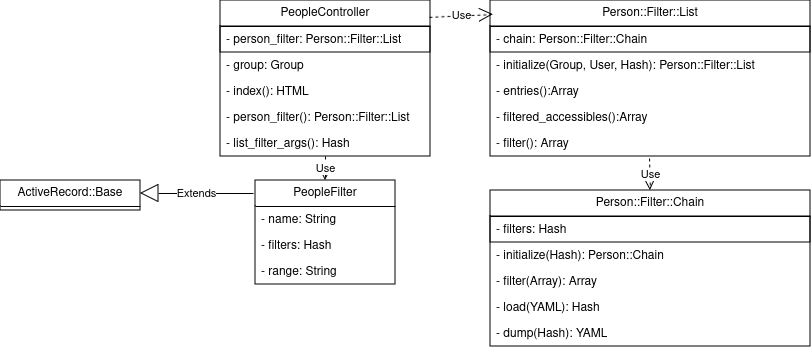

The diagram above was exported from draw.io. Its source (the exported page's mxGraphModel, read from the mxfile embedded in the PNG):
<mxGraphModel dx="2924" dy="1181" grid="1" gridSize="10" guides="1" tooltips="1" connect="1" arrows="1" fold="1" page="1" pageScale="1" pageWidth="850" pageHeight="1100" math="0" shadow="0">
  <root>
    <mxCell id="0" />
    <mxCell id="1" parent="0" />
    <mxCell id="tnOkOxsrCcmqoXcBrgY4-1" value="PeopleController" style="swimlane;fontStyle=0;childLayout=stackLayout;horizontal=1;startSize=26;fillColor=none;horizontalStack=0;resizeParent=1;resizeParentMax=0;resizeLast=0;collapsible=1;marginBottom=0;whiteSpace=wrap;html=1;" vertex="1" parent="1">
      <mxGeometry x="60" y="130" width="210" height="156" as="geometry" />
    </mxCell>
    <mxCell id="tnOkOxsrCcmqoXcBrgY4-2" value="- person_filter: Person::Filter::List" style="text;strokeColor=default;fillColor=none;align=left;verticalAlign=top;spacingLeft=4;spacingRight=4;overflow=hidden;rotatable=0;points=[[0,0.5],[1,0.5]];portConstraint=eastwest;whiteSpace=wrap;html=1;" vertex="1" parent="tnOkOxsrCcmqoXcBrgY4-1">
      <mxGeometry y="26" width="210" height="26" as="geometry" />
    </mxCell>
    <mxCell id="tnOkOxsrCcmqoXcBrgY4-3" value="- group: Group" style="text;strokeColor=none;fillColor=none;align=left;verticalAlign=top;spacingLeft=4;spacingRight=4;overflow=hidden;rotatable=0;points=[[0,0.5],[1,0.5]];portConstraint=eastwest;whiteSpace=wrap;html=1;" vertex="1" parent="tnOkOxsrCcmqoXcBrgY4-1">
      <mxGeometry y="52" width="210" height="26" as="geometry" />
    </mxCell>
    <mxCell id="tnOkOxsrCcmqoXcBrgY4-4" value="- index(): HTML " style="text;strokeColor=none;fillColor=none;align=left;verticalAlign=top;spacingLeft=4;spacingRight=4;overflow=hidden;rotatable=0;points=[[0,0.5],[1,0.5]];portConstraint=eastwest;whiteSpace=wrap;html=1;" vertex="1" parent="tnOkOxsrCcmqoXcBrgY4-1">
      <mxGeometry y="78" width="210" height="26" as="geometry" />
    </mxCell>
    <mxCell id="tnOkOxsrCcmqoXcBrgY4-5" value="- person_filter(): Person::Filter::List" style="text;strokeColor=none;fillColor=none;align=left;verticalAlign=top;spacingLeft=4;spacingRight=4;overflow=hidden;rotatable=0;points=[[0,0.5],[1,0.5]];portConstraint=eastwest;whiteSpace=wrap;html=1;" vertex="1" parent="tnOkOxsrCcmqoXcBrgY4-1">
      <mxGeometry y="104" width="210" height="26" as="geometry" />
    </mxCell>
    <mxCell id="tnOkOxsrCcmqoXcBrgY4-34" value="- list_filter_args(): Hash" style="text;strokeColor=none;fillColor=none;align=left;verticalAlign=top;spacingLeft=4;spacingRight=4;overflow=hidden;rotatable=0;points=[[0,0.5],[1,0.5]];portConstraint=eastwest;whiteSpace=wrap;html=1;" vertex="1" parent="tnOkOxsrCcmqoXcBrgY4-1">
      <mxGeometry y="130" width="210" height="26" as="geometry" />
    </mxCell>
    <mxCell id="tnOkOxsrCcmqoXcBrgY4-6" value="Person::Filter::List" style="swimlane;fontStyle=0;childLayout=stackLayout;horizontal=1;startSize=26;fillColor=none;horizontalStack=0;resizeParent=1;resizeParentMax=0;resizeLast=0;collapsible=1;marginBottom=0;whiteSpace=wrap;html=1;" vertex="1" parent="1">
      <mxGeometry x="330" y="130" width="320" height="156" as="geometry" />
    </mxCell>
    <mxCell id="tnOkOxsrCcmqoXcBrgY4-33" value="- chain: Person::Filter::Chain" style="text;strokeColor=default;fillColor=none;align=left;verticalAlign=top;spacingLeft=4;spacingRight=4;overflow=hidden;rotatable=0;points=[[0,0.5],[1,0.5]];portConstraint=eastwest;whiteSpace=wrap;html=1;" vertex="1" parent="tnOkOxsrCcmqoXcBrgY4-6">
      <mxGeometry y="26" width="320" height="26" as="geometry" />
    </mxCell>
    <mxCell id="tnOkOxsrCcmqoXcBrgY4-7" value="- initialize(Group, User, Hash): Person::Filter::List" style="text;strokeColor=none;fillColor=none;align=left;verticalAlign=top;spacingLeft=4;spacingRight=4;overflow=hidden;rotatable=0;points=[[0,0.5],[1,0.5]];portConstraint=eastwest;whiteSpace=wrap;html=1;" vertex="1" parent="tnOkOxsrCcmqoXcBrgY4-6">
      <mxGeometry y="52" width="320" height="26" as="geometry" />
    </mxCell>
    <mxCell id="tnOkOxsrCcmqoXcBrgY4-8" value="- entries():Array" style="text;strokeColor=none;fillColor=none;align=left;verticalAlign=top;spacingLeft=4;spacingRight=4;overflow=hidden;rotatable=0;points=[[0,0.5],[1,0.5]];portConstraint=eastwest;whiteSpace=wrap;html=1;" vertex="1" parent="tnOkOxsrCcmqoXcBrgY4-6">
      <mxGeometry y="78" width="320" height="26" as="geometry" />
    </mxCell>
    <mxCell id="tnOkOxsrCcmqoXcBrgY4-9" value="&lt;div&gt;- filtered_accessibles():Array&lt;/div&gt;" style="text;strokeColor=none;fillColor=none;align=left;verticalAlign=top;spacingLeft=4;spacingRight=4;overflow=hidden;rotatable=0;points=[[0,0.5],[1,0.5]];portConstraint=eastwest;whiteSpace=wrap;html=1;" vertex="1" parent="tnOkOxsrCcmqoXcBrgY4-6">
      <mxGeometry y="104" width="320" height="26" as="geometry" />
    </mxCell>
    <mxCell id="tnOkOxsrCcmqoXcBrgY4-11" value="- filter(): Array" style="text;strokeColor=none;fillColor=none;align=left;verticalAlign=top;spacingLeft=4;spacingRight=4;overflow=hidden;rotatable=0;points=[[0,0.5],[1,0.5]];portConstraint=eastwest;whiteSpace=wrap;html=1;" vertex="1" parent="tnOkOxsrCcmqoXcBrgY4-6">
      <mxGeometry y="130" width="320" height="26" as="geometry" />
    </mxCell>
    <mxCell id="tnOkOxsrCcmqoXcBrgY4-10" value="Use" style="endArrow=open;endSize=12;dashed=1;html=1;rounded=0;exitX=0.497;exitY=1.077;exitDx=0;exitDy=0;entryX=0.5;entryY=0;entryDx=0;entryDy=0;exitPerimeter=0;" edge="1" parent="1" source="tnOkOxsrCcmqoXcBrgY4-11" target="tnOkOxsrCcmqoXcBrgY4-13">
      <mxGeometry width="160" relative="1" as="geometry">
        <mxPoint x="109.99999999999989" y="419.99999999999994" as="sourcePoint" />
        <mxPoint x="237.89999999999998" y="421.43" as="targetPoint" />
      </mxGeometry>
    </mxCell>
    <mxCell id="tnOkOxsrCcmqoXcBrgY4-12" value="Use" style="endArrow=open;endSize=12;dashed=1;html=1;rounded=0;exitX=0.995;exitY=0.108;exitDx=0;exitDy=0;entryX=0.009;entryY=0.09;entryDx=0;entryDy=0;entryPerimeter=0;exitPerimeter=0;" edge="1" parent="1" source="tnOkOxsrCcmqoXcBrgY4-1" target="tnOkOxsrCcmqoXcBrgY4-6">
      <mxGeometry width="160" relative="1" as="geometry">
        <mxPoint x="269.9999999999999" y="139.99999999999994" as="sourcePoint" />
        <mxPoint x="397.9" y="141.43" as="targetPoint" />
      </mxGeometry>
    </mxCell>
    <mxCell id="tnOkOxsrCcmqoXcBrgY4-13" value="Person::Filter::Chain" style="swimlane;fontStyle=0;childLayout=stackLayout;horizontal=1;startSize=26;fillColor=none;horizontalStack=0;resizeParent=1;resizeParentMax=0;resizeLast=0;collapsible=1;marginBottom=0;whiteSpace=wrap;html=1;" vertex="1" parent="1">
      <mxGeometry x="330" y="320" width="320" height="156" as="geometry" />
    </mxCell>
    <mxCell id="tnOkOxsrCcmqoXcBrgY4-18" value="- filters: Hash" style="text;strokeColor=default;fillColor=none;align=left;verticalAlign=top;spacingLeft=4;spacingRight=4;overflow=hidden;rotatable=0;points=[[0,0.5],[1,0.5]];portConstraint=eastwest;whiteSpace=wrap;html=1;" vertex="1" parent="tnOkOxsrCcmqoXcBrgY4-13">
      <mxGeometry y="26" width="320" height="26" as="geometry" />
    </mxCell>
    <mxCell id="tnOkOxsrCcmqoXcBrgY4-14" value="- initialize(Hash): Person::Chain" style="text;strokeColor=none;fillColor=none;align=left;verticalAlign=top;spacingLeft=4;spacingRight=4;overflow=hidden;rotatable=0;points=[[0,0.5],[1,0.5]];portConstraint=eastwest;whiteSpace=wrap;html=1;" vertex="1" parent="tnOkOxsrCcmqoXcBrgY4-13">
      <mxGeometry y="52" width="320" height="26" as="geometry" />
    </mxCell>
    <mxCell id="tnOkOxsrCcmqoXcBrgY4-15" value="- filter(Array): Array" style="text;strokeColor=none;fillColor=none;align=left;verticalAlign=top;spacingLeft=4;spacingRight=4;overflow=hidden;rotatable=0;points=[[0,0.5],[1,0.5]];portConstraint=eastwest;whiteSpace=wrap;html=1;" vertex="1" parent="tnOkOxsrCcmqoXcBrgY4-13">
      <mxGeometry y="78" width="320" height="26" as="geometry" />
    </mxCell>
    <mxCell id="tnOkOxsrCcmqoXcBrgY4-19" value="- load(YAML): Hash" style="text;strokeColor=none;fillColor=none;align=left;verticalAlign=top;spacingLeft=4;spacingRight=4;overflow=hidden;rotatable=0;points=[[0,0.5],[1,0.5]];portConstraint=eastwest;whiteSpace=wrap;html=1;" vertex="1" parent="tnOkOxsrCcmqoXcBrgY4-13">
      <mxGeometry y="104" width="320" height="26" as="geometry" />
    </mxCell>
    <mxCell id="tnOkOxsrCcmqoXcBrgY4-20" value="- dump(Hash): YAML" style="text;strokeColor=none;fillColor=none;align=left;verticalAlign=top;spacingLeft=4;spacingRight=4;overflow=hidden;rotatable=0;points=[[0,0.5],[1,0.5]];portConstraint=eastwest;whiteSpace=wrap;html=1;" vertex="1" parent="tnOkOxsrCcmqoXcBrgY4-13">
      <mxGeometry y="130" width="320" height="26" as="geometry" />
    </mxCell>
    <mxCell id="tnOkOxsrCcmqoXcBrgY4-21" value="PeopleFilter" style="swimlane;fontStyle=0;childLayout=stackLayout;horizontal=1;startSize=26;fillColor=none;horizontalStack=0;resizeParent=1;resizeParentMax=0;resizeLast=0;collapsible=1;marginBottom=0;whiteSpace=wrap;html=1;" vertex="1" parent="1">
      <mxGeometry x="95" y="310" width="140" height="104" as="geometry" />
    </mxCell>
    <mxCell id="tnOkOxsrCcmqoXcBrgY4-22" value="- name: String" style="text;strokeColor=none;fillColor=none;align=left;verticalAlign=top;spacingLeft=4;spacingRight=4;overflow=hidden;rotatable=0;points=[[0,0.5],[1,0.5]];portConstraint=eastwest;whiteSpace=wrap;html=1;" vertex="1" parent="tnOkOxsrCcmqoXcBrgY4-21">
      <mxGeometry y="26" width="140" height="26" as="geometry" />
    </mxCell>
    <mxCell id="tnOkOxsrCcmqoXcBrgY4-23" value="- filters: Hash" style="text;strokeColor=none;fillColor=none;align=left;verticalAlign=top;spacingLeft=4;spacingRight=4;overflow=hidden;rotatable=0;points=[[0,0.5],[1,0.5]];portConstraint=eastwest;whiteSpace=wrap;html=1;" vertex="1" parent="tnOkOxsrCcmqoXcBrgY4-21">
      <mxGeometry y="52" width="140" height="26" as="geometry" />
    </mxCell>
    <mxCell id="tnOkOxsrCcmqoXcBrgY4-24" value="- range: String" style="text;strokeColor=none;fillColor=none;align=left;verticalAlign=top;spacingLeft=4;spacingRight=4;overflow=hidden;rotatable=0;points=[[0,0.5],[1,0.5]];portConstraint=eastwest;whiteSpace=wrap;html=1;" vertex="1" parent="tnOkOxsrCcmqoXcBrgY4-21">
      <mxGeometry y="78" width="140" height="26" as="geometry" />
    </mxCell>
    <mxCell id="tnOkOxsrCcmqoXcBrgY4-25" value="Use" style="endArrow=open;endSize=12;dashed=1;html=1;rounded=0;exitX=0.5;exitY=1;exitDx=0;exitDy=0;entryX=0.5;entryY=0;entryDx=0;entryDy=0;" edge="1" parent="1" source="tnOkOxsrCcmqoXcBrgY4-1" target="tnOkOxsrCcmqoXcBrgY4-21">
      <mxGeometry width="160" relative="1" as="geometry">
        <mxPoint x="250" y="630" as="sourcePoint" />
        <mxPoint x="410" y="630" as="targetPoint" />
      </mxGeometry>
    </mxCell>
    <mxCell id="tnOkOxsrCcmqoXcBrgY4-26" value="Extends" style="endArrow=block;endSize=16;endFill=0;html=1;rounded=0;exitX=-0.014;exitY=0.125;exitDx=0;exitDy=0;exitPerimeter=0;entryX=1;entryY=0.433;entryDx=0;entryDy=0;entryPerimeter=0;" edge="1" parent="1" source="tnOkOxsrCcmqoXcBrgY4-21" target="tnOkOxsrCcmqoXcBrgY4-27">
      <mxGeometry width="160" relative="1" as="geometry">
        <mxPoint x="220" y="730" as="sourcePoint" />
        <mxPoint x="240" y="530" as="targetPoint" />
      </mxGeometry>
    </mxCell>
    <mxCell id="tnOkOxsrCcmqoXcBrgY4-27" value="ActiveRecord::Base" style="swimlane;fontStyle=0;childLayout=stackLayout;horizontal=1;startSize=26;fillColor=none;horizontalStack=0;resizeParent=1;resizeParentMax=0;resizeLast=0;collapsible=1;marginBottom=0;whiteSpace=wrap;html=1;" vertex="1" parent="1">
      <mxGeometry x="-160" y="310" width="140" height="30" as="geometry" />
    </mxCell>
  </root>
</mxGraphModel>